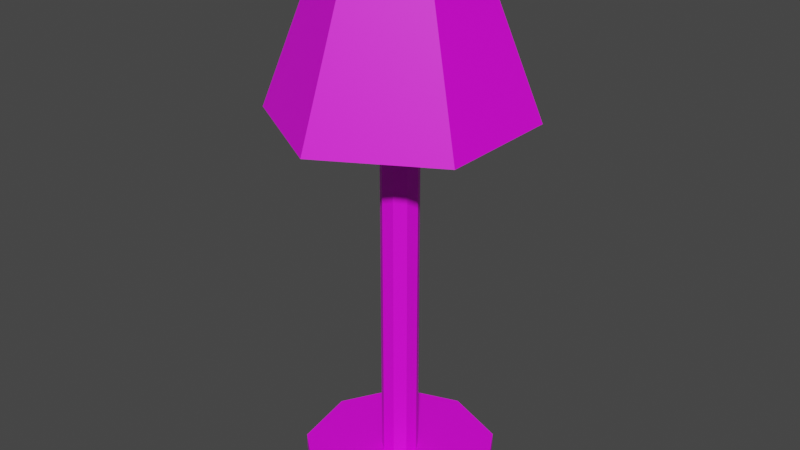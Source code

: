 # Source: StandingLampModern.blend  (saved by Blender 3.1.7; exported with 4.5.12 LTS)
import bpy
from mathutils import Matrix  # noqa: F401  (used for matrix-valued properties, if any)

bpy.ops.wm.read_factory_settings(use_empty=True)
scene = bpy.context.scene
scene.name = 'Scene'

# ---- collections
col_collection = bpy.data.collections.new('Collection'); scene.collection.children.link(col_collection)

# ---- images (referenced by path relative to the original .blend; pixels are not part of the script)
import os
ASSET_DIR = os.environ.get("B2B_ASSET_DIR", "")  # directory of the original .blend (textures are referenced by path, not embedded)
HERE = os.path.dirname(os.path.abspath(__file__))  # packed textures are extracted next to this script under _unpacked/

def load_image(name, relpath, width, height, colorspace="sRGB"):
    """Load a texture the original file referenced (path relative to the .blend, or extracted next to this script)."""
    p = next((c for c in (os.path.join(HERE, relpath), os.path.join(ASSET_DIR, relpath)) if relpath and os.path.exists(c)), "")
    if p:
        img = bpy.data.images.load(p, check_existing=True)
        img.name = name
    else:  # same state as the original file: an image datablock whose file is absent (Cycles renders it pink)
        img = bpy.data.images.new(name, width, height)
        img.source = "FILE"
        img.filepath = "//" + (relpath or name)
    img.colorspace_settings.name = colorspace
    return img
img_palette_jpeg_001 = load_image('palette.jpeg.001', 'palette.jpeg', 1024, 1024, 'sRGB')

# ---- materials (node trees are filled in below, after node groups)
mat_material_001 = bpy.data.materials.new('Material.001')
mat_material_001.use_transparent_shadow = False

# ---- material node trees
mat_material_001.use_nodes = True; mat_material_001.node_tree.nodes.clear()
_N = mat_material_001.node_tree.nodes; _L = mat_material_001.node_tree.links
n0 = _N.new('ShaderNodeBsdfPrincipled'); n0.name = 'Principled BSDF'; n0.location = (10, 300)
n0.distribution = 'GGX'
n0.subsurface_method = 'RANDOM_WALK_SKIN'
n0.inputs[3].default_value = 1.45
n0.inputs[27].default_value = (0.0, 0.0, 0.0, 1.0)
n0.inputs[28].default_value = 1.0
n1 = _N.new('ShaderNodeOutputMaterial'); n1.name = 'Material Output'; n1.location = (300, 300)
n2 = _N.new('ShaderNodeTexImage'); n2.name = 'Image Texture'; n2.location = (-180, 280)
n2.image = img_palette_jpeg_001
_L.new(n0.outputs[0], n1.inputs[0])
_L.new(n2.outputs[0], n0.inputs[0])
n1.is_active_output = True

# ---- world
world_world = bpy.data.worlds.new('World'); scene.world = world_world
world_world.use_nodes = True; world_world.node_tree.nodes.clear()
_N = world_world.node_tree.nodes; _L = world_world.node_tree.links
n0 = _N.new('ShaderNodeOutputWorld'); n0.name = 'World Output'; n0.location = (300, 300)
n1 = _N.new('ShaderNodeBackground'); n1.name = 'Background'; n1.location = (10, 300)
n1.inputs[0].default_value = (0.05088, 0.05088, 0.05088, 1.0)
_L.new(n1.outputs[0], n0.inputs[0])
n0.is_active_output = True
world_world.color = (0.05088, 0.05088, 0.05088)
world_world.use_sun_shadow = False
world_world.sun_shadow_jitter_overblur = 0.0

# ---- meshes
me_cylinder = bpy.data.meshes.new('Cylinder')
me_cylinder.from_pydata([(0.0, 1.0, -1.0), (1.575e-08, 0.1902, 1.0), (0.6428, 0.766, -1.0), (0.1223, 0.1457, 1.0), (0.9848, 0.1736, -1.0), (0.1873, 0.03303, 1.0), (0.866, -0.5, -1.0), (0.1647, -0.09511, 1.0), (0.342, -0.9397, -1.0), (0.06506, -0.1787, 1.0), (-0.342, -0.9397, -1.0), (-0.06506, -0.1787, 1.0), (-0.866, -0.5, -1.0), (-0.1647, -0.09511, 1.0), (-0.9848, 0.1736, -1.0), (-0.1873, 0.03303, 1.0), (-0.6428, 0.766, -1.0), (-0.1223, 0.1457, 1.0), (0.6428, 0.766, 1.0), (0.0, 1.0, 1.0), (0.9848, 0.1736, 1.0), (0.866, -0.5, 1.0), (0.342, -0.9397, 1.0), (-0.342, -0.9397, 1.0), (-0.866, -0.5, 1.0), (-0.9848, 0.1736, 1.0), (-0.6428, 0.766, 1.0), (0.1223, 0.1457, 59.89), (-4.54e-08, 0.1902, 59.89), (0.1873, 0.03303, 59.89), (0.1647, -0.09511, 59.89), (0.06506, -0.1787, 59.89), (-0.06506, -0.1787, 59.89), (-0.1647, -0.09511, 59.89), (-0.1873, 0.03303, 59.89), (-0.1223, 0.1457, 59.89), (1.48e-08, 0.936, 46.81), (-3.647e-09, 0.6358, 67.14), (0.8106, 0.468, 46.81), (0.5506, 0.3179, 67.14), (0.8106, -0.468, 46.81), (0.5506, -0.3179, 67.14), (-5.591e-08, -0.936, 46.81), (-5.923e-08, -0.6358, 67.14), (-0.8106, -0.468, 46.81), (-0.5506, -0.3179, 67.14), (-0.8106, 0.468, 46.81), (-0.5506, 0.3179, 67.14), (9.007e-09, 1.273, 46.81), (1.102, 0.6363, 46.81), (1.102, -0.6363, 46.81), (-1.023e-07, -1.273, 46.81), (-1.102, -0.6363, 46.81), (-1.102, 0.6363, 46.81), (3.731e-08, 0.936, 54.75), (0.8106, 0.468, 54.75), (0.8106, -0.468, 54.75), (-3.34e-08, -0.936, 54.75), (-0.8106, -0.468, 54.75), (-0.8106, 0.468, 54.75)], [], [(0, 19, 18, 2), (2, 18, 20, 4), (4, 20, 21, 6), (6, 21, 22, 8), (8, 22, 23, 10), (10, 23, 24, 12), (12, 24, 25, 14), (13, 11, 32, 33), (14, 25, 26, 16), (16, 26, 19, 0), (0, 2, 4, 6, 8, 10, 12, 14, 16), (1, 3, 18, 19), (3, 5, 20, 18), (5, 7, 21, 20), (7, 9, 22, 21), (9, 11, 23, 22), (11, 13, 24, 23), (13, 15, 25, 24), (15, 17, 26, 25), (17, 1, 19, 26), (27, 28, 35, 34, 33, 32, 31, 30, 29), (7, 5, 29, 30), (15, 13, 33, 34), (9, 7, 30, 31), (3, 1, 28, 27), (17, 15, 34, 35), (11, 9, 31, 32), (5, 3, 27, 29), (1, 17, 35, 28), (48, 37, 39, 49), (49, 39, 41, 50), (50, 41, 43, 51), (51, 43, 45, 52), (39, 37, 47, 45, 43, 41), (52, 45, 47, 53), (53, 47, 37, 48), (38, 40, 56, 55), (38, 36, 48, 49), (40, 38, 49, 50), (42, 40, 50, 51), (44, 42, 51, 52), (46, 44, 52, 53), (36, 46, 53, 48), (54, 55, 56, 57, 58, 59), (44, 46, 59, 58), (40, 42, 57, 56), (36, 38, 55, 54), (46, 36, 54, 59), (42, 44, 58, 57)])
_uv = me_cylinder.uv_layers.new(name='UVMap')
_uv.uv.foreach_set('vector', [0.04218, 0.04244, 0.04218, 0.0427, 0.04181, 0.0427, 0.04181, 0.04244, 0.04181, 0.04244, 0.04181, 0.0427, 0.04086, 0.0427, 0.04086, 0.04244, 0.04086, 0.04244, 0.04086, 0.0427, 0.03978, 0.0427, 0.03978, 0.04244, 0.03055, 0.02625, 0.03055, 0.0265, 0.02985, 0.0265, 0.02985, 0.02625, 0.03908, 0.04244, 0.03908, 0.0427, 0.03908, 0.0427, 0.03908, 0.04244, 0.03908, 0.04244, 0.03908, 0.0427, 0.03978, 0.0427, 0.03978, 0.04244, 0.03978, 0.04244, 0.03978, 0.0427, 0.04086, 0.0427, 0.04086, 0.04244, 0.04043, 0.0427, 0.0403, 0.0427, 0.0403, 0.0503, 0.04043, 0.0503, 0.04086, 0.04244, 0.04086, 0.0427, 0.04181, 0.0427, 0.04181, 0.04244, 0.04181, 0.04244, 0.04181, 0.0427, 0.04218, 0.0427, 0.04218, 0.04244, 0.04218, 0.04244, 0.04181, 0.04244, 0.04086, 0.04244, 0.03978, 0.04244, 0.03908, 0.04244, 0.03908, 0.04244, 0.03978, 0.04244, 0.04086, 0.04244, 0.04181, 0.04244, 0.04089, 0.0427, 0.04082, 0.0427, 0.04181, 0.0427, 0.04218, 0.0427, 0.04082, 0.0427, 0.04064, 0.0427, 0.04086, 0.0427, 0.04181, 0.0427, 0.04064, 0.0427, 0.04043, 0.0427, 0.03978, 0.0427, 0.04086, 0.0427, -0.9125, 0.0427, -0.9126, 0.0427, -0.9138, 0.0427, -0.9131, 0.0427, 0.0403, 0.0427, 0.0403, 0.0427, 0.03908, 0.0427, 0.03908, 0.0427, 0.0403, 0.0427, 0.04043, 0.0427, 0.03978, 0.0427, 0.03908, 0.0427, 0.04043, 0.0427, 0.04064, 0.0427, 0.04086, 0.0427, 0.03978, 0.0427, 0.04064, 0.0427, 0.04082, 0.0427, 0.04181, 0.0427, 0.04086, 0.0427, 0.04082, 0.0427, 0.04089, 0.0427, 0.04218, 0.0427, 0.04181, 0.0427, 0.9845, 0.0341, 0.9846, 0.0341, 0.9845, 0.0341, 0.9843, 0.0341, 0.9841, 0.0341, 0.984, 0.0341, 0.984, 0.0341, 0.9841, 0.0341, 0.9843, 0.0341, 0.04043, 0.0427, 0.04064, 0.0427, 0.04064, 0.0503, 0.04043, 0.0503, 0.04064, 0.0427, 0.04043, 0.0427, 0.04043, 0.0503, 0.04064, 0.0503, 0.03107, 0.0265, 0.0312, 0.0265, 0.0312, 0.0341, 0.03107, 0.0341, 0.04082, 0.0427, 0.04089, 0.0427, 0.04089, 0.0503, 0.04082, 0.0503, 0.04082, 0.0427, 0.04064, 0.0427, 0.04064, 0.0503, 0.04082, 0.0503, 0.0403, 0.0427, 0.0403, 0.0427, 0.0403, 0.0503, 0.0403, 0.0503, 0.04064, 0.0427, 0.04082, 0.0427, 0.04082, 0.0503, 0.04064, 0.0503, 0.04089, 0.0427, 0.04082, 0.0427, 0.04082, 0.0503, 0.04089, 0.0503, 0.2028, 0.6588, 0.1996, 0.6672, 0.1979, 0.6672, 0.1996, 0.6588, 0.1996, 0.6588, 0.1979, 0.6672, 0.1947, 0.6672, 0.1931, 0.6588, 0.1931, 0.6588, 0.1947, 0.6672, 0.1931, 0.6672, 0.1898, 0.6588, 0.1898, 0.6588, 0.1931, 0.6672, 0.1947, 0.6672, 0.1931, 0.6588, 0.1979, 0.6672, 0.1996, 0.6672, 0.1979, 0.6672, 0.1947, 0.6672, 0.1931, 0.6672, 0.1947, 0.6672, 0.1931, 0.6588, 0.1947, 0.6672, 0.1979, 0.6672, 0.1996, 0.6588, 0.1996, 0.6588, 0.1979, 0.6672, 0.1996, 0.6672, 0.2028, 0.6588, 0.1987, 0.6588, 0.1939, 0.6588, 0.1939, 0.6621, 0.1987, 0.6621, 0.1987, 0.6588, 0.2011, 0.6588, 0.2028, 0.6588, 0.1996, 0.6588, 0.1939, 0.6588, 0.1987, 0.6588, 0.1996, 0.6588, 0.1931, 0.6588, 0.1915, 0.6588, 0.1939, 0.6588, 0.1931, 0.6588, 0.1898, 0.6588, 0.1939, 0.6588, 0.1915, 0.6588, 0.1898, 0.6588, 0.1931, 0.6588, 0.1987, 0.6588, 0.1939, 0.6588, 0.1931, 0.6588, 0.1996, 0.6588, 0.2011, 0.6588, 0.1987, 0.6588, 0.1996, 0.6588, 0.2028, 0.6588, 0.2011, 0.6621, 0.1987, 0.6621, 0.1939, 0.6621, 0.1915, 0.6621, 0.1939, 0.6621, 0.1987, 0.6621, 0.1939, 0.6588, 0.1987, 0.6588, 0.1987, 0.6621, 0.1939, 0.6621, 0.1939, 0.6588, 0.1915, 0.6588, 0.1915, 0.6621, 0.1939, 0.6621, 0.2011, 0.6588, 0.1987, 0.6588, 0.1987, 0.6621, 0.2011, 0.6621, 0.1987, 0.6588, 0.2011, 0.6588, 0.2011, 0.6621, 0.1987, 0.6621, 0.1915, 0.6588, 0.1939, 0.6588, 0.1939, 0.6621, 0.1915, 0.6621])
me_cylinder.materials.append(mat_material_001)
me_cylinder.use_remesh_fix_poles = True
me_cylinder.use_remesh_preserve_attributes = False
me_cylinder.update()

# ---- objects
ob_cylinder = bpy.data.objects.new('Cylinder', me_cylinder)

# ---- transforms, parenting, visibility, modifiers, constraints
ob_cylinder.location = (0.0, 0.0, 0.0)
ob_cylinder.scale = (0.528, 0.528, 0.04256)

# ---- collection membership
col_collection.objects.link(ob_cylinder)

# ---- scene / render settings (as saved in the file)
scene.frame_start = 1; scene.frame_end = 250; scene.frame_set(1)
scene.render.engine = 'BLENDER_EEVEE_NEXT'
scene.cycles.sampling_pattern = 'TABULATED_SOBOL'
scene.cycles.use_light_tree = False
scene.view_settings.view_transform = 'Filmic'
bpy.context.view_layer.update()

# ---- added for rendering (the .blend has no active camera and no usable light): camera, sun
cam_auto = bpy.data.cameras.new('AutoCamera')
cam_auto.lens = 50.0
cam_auto.sensor_width = 36.0
cam_auto.clip_end = 1000.0
ob_auto_camera = bpy.data.objects.new('AutoCamera', cam_auto)
scene.collection.objects.link(ob_auto_camera)
ob_auto_camera.location = (3.14729, -3.77674, 3.92528)
ob_auto_camera.rotation_euler = (1.09748, -7.21219e-08, 0.694738)
scene.camera = ob_auto_camera
light_auto_sun = bpy.data.lights.new('AutoSun', 'SUN')
light_auto_sun.energy = 3.0
light_auto_sun.angle = 0.0523599
ob_auto_sun = bpy.data.objects.new('AutoSun', light_auto_sun)
scene.collection.objects.link(ob_auto_sun)
ob_auto_sun.rotation_euler = (0.872665, 0.174533, 0.523599)
bpy.context.view_layer.update()
